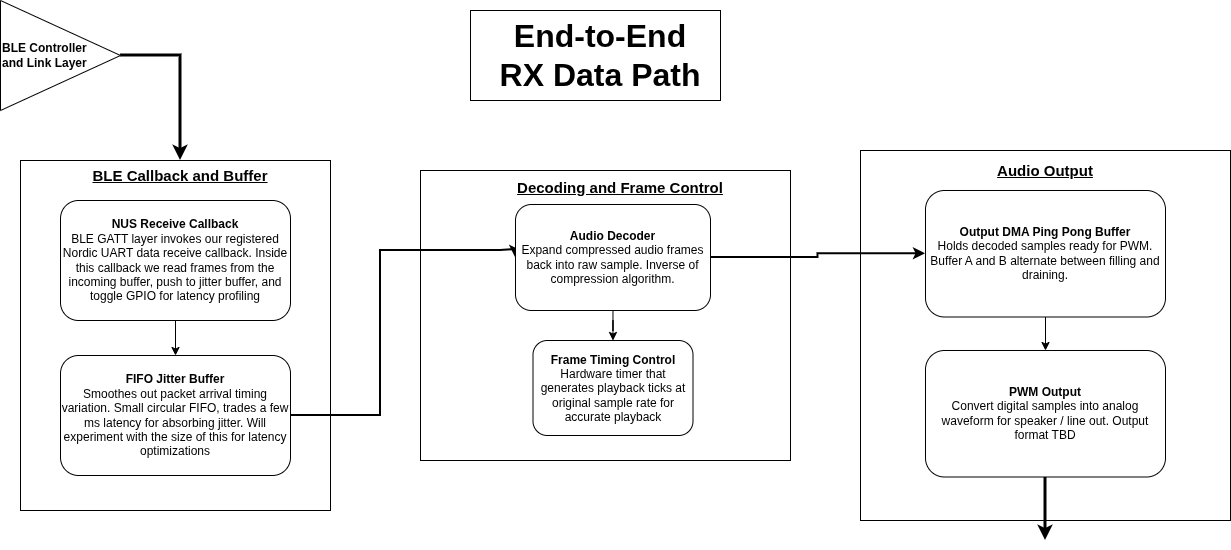

The diagram above was exported from draw.io. Its source (the exported page's mxGraphModel, read from the mxfile embedded in the PNG):
<mxGraphModel dx="1573" dy="1129" grid="1" gridSize="10" guides="1" tooltips="1" connect="1" arrows="1" fold="1" page="1" pageScale="1" pageWidth="1400" pageHeight="850" math="0" shadow="0">
  <root>
    <mxCell id="0" />
    <mxCell id="1" parent="0" />
    <mxCell id="yIblNOU87kr-va6KTE0w-55" value="" style="rounded=0;whiteSpace=wrap;html=1;" parent="1" vertex="1">
      <mxGeometry x="550" y="60" width="250" height="90" as="geometry" />
    </mxCell>
    <mxCell id="yIblNOU87kr-va6KTE0w-4" value="" style="rounded=0;whiteSpace=wrap;html=1;movable=1;resizable=1;rotatable=1;deletable=1;editable=1;locked=0;connectable=1;" parent="1" vertex="1">
      <mxGeometry x="100" y="210" width="310" height="350" as="geometry" />
    </mxCell>
    <mxCell id="yIblNOU87kr-va6KTE0w-5" value="" style="rounded=0;whiteSpace=wrap;html=1;movable=1;resizable=1;rotatable=1;deletable=1;editable=1;locked=0;connectable=1;" parent="1" vertex="1">
      <mxGeometry x="500" y="220" width="370" height="290" as="geometry" />
    </mxCell>
    <mxCell id="yIblNOU87kr-va6KTE0w-6" value="" style="rounded=0;whiteSpace=wrap;html=1;movable=1;resizable=1;rotatable=1;deletable=1;editable=1;locked=0;connectable=1;" parent="1" vertex="1">
      <mxGeometry x="940" y="200" width="370" height="370" as="geometry" />
    </mxCell>
    <mxCell id="yIblNOU87kr-va6KTE0w-18" style="edgeStyle=orthogonalEdgeStyle;rounded=0;orthogonalLoop=1;jettySize=auto;html=1;entryX=0.5;entryY=0;entryDx=0;entryDy=0;movable=1;resizable=1;rotatable=1;deletable=1;editable=1;locked=0;connectable=1;" parent="1" source="yIblNOU87kr-va6KTE0w-12" target="yIblNOU87kr-va6KTE0w-13" edge="1">
      <mxGeometry relative="1" as="geometry" />
    </mxCell>
    <mxCell id="yIblNOU87kr-va6KTE0w-12" value="&lt;b&gt;NUS Receive Callback&lt;/b&gt;&lt;div&gt;BLE GATT layer invokes our registered Nordic UART data receive callback. Inside this callback we read frames from the incoming buffer, push to jitter buffer, and toggle GPIO for latency profiling&lt;/div&gt;" style="rounded=1;whiteSpace=wrap;html=1;movable=1;resizable=1;rotatable=1;deletable=1;editable=1;locked=0;connectable=1;" parent="1" vertex="1">
      <mxGeometry x="140" y="250" width="230" height="120" as="geometry" />
    </mxCell>
    <mxCell id="WdjsumvgF_qxu74EDTBZ-2" style="edgeStyle=orthogonalEdgeStyle;rounded=0;orthogonalLoop=1;jettySize=auto;html=1;exitX=1;exitY=0.5;exitDx=0;exitDy=0;entryX=0;entryY=0.5;entryDx=0;entryDy=0;strokeWidth=2;" edge="1" parent="1" source="yIblNOU87kr-va6KTE0w-13" target="yIblNOU87kr-va6KTE0w-25">
      <mxGeometry relative="1" as="geometry">
        <Array as="points">
          <mxPoint x="460" y="465" />
          <mxPoint x="460" y="300" />
          <mxPoint x="580" y="300" />
          <mxPoint x="580" y="299" />
        </Array>
      </mxGeometry>
    </mxCell>
    <mxCell id="yIblNOU87kr-va6KTE0w-13" value="&lt;b&gt;FIFO Jitter Buffer&lt;/b&gt;&lt;br&gt;&lt;div&gt;Smoothes out packet arrival timing variation. Small circular FIFO, trades a few ms latency for absorbing jitter. Will experiment with the size of this for latency optimizations&lt;/div&gt;" style="rounded=1;whiteSpace=wrap;html=1;movable=1;resizable=1;rotatable=1;deletable=1;editable=1;locked=0;connectable=1;" parent="1" vertex="1">
      <mxGeometry x="140" y="405" width="230" height="120" as="geometry" />
    </mxCell>
    <mxCell id="yIblNOU87kr-va6KTE0w-21" value="&lt;font style=&quot;font-size: 15px;&quot;&gt;&lt;u&gt;BLE Callback and Buffer&lt;/u&gt;&lt;/font&gt;" style="text;html=1;whiteSpace=wrap;strokeColor=none;fillColor=none;align=center;verticalAlign=middle;rounded=0;fontStyle=1;strokeWidth=6;movable=1;resizable=1;rotatable=1;deletable=1;editable=1;locked=0;connectable=1;" parent="1" vertex="1">
      <mxGeometry x="160" y="210" width="200" height="30" as="geometry" />
    </mxCell>
    <mxCell id="yIblNOU87kr-va6KTE0w-22" value="&lt;font style=&quot;font-size: 15px;&quot;&gt;&lt;u&gt;Decoding and Frame Control&lt;/u&gt;&lt;/font&gt;" style="text;html=1;whiteSpace=wrap;strokeColor=none;fillColor=none;align=center;verticalAlign=middle;rounded=0;fontStyle=1;strokeWidth=6;" parent="1" vertex="1">
      <mxGeometry x="595" y="220" width="210" height="34" as="geometry" />
    </mxCell>
    <mxCell id="yIblNOU87kr-va6KTE0w-23" value="&lt;font style=&quot;font-size: 15px;&quot;&gt;&lt;u&gt;Audio Output&lt;/u&gt;&lt;/font&gt;" style="text;html=1;whiteSpace=wrap;strokeColor=none;fillColor=none;align=center;verticalAlign=middle;rounded=0;fontStyle=1;strokeWidth=6;" parent="1" vertex="1">
      <mxGeometry x="1010" y="210" width="230" height="20" as="geometry" />
    </mxCell>
    <mxCell id="yIblNOU87kr-va6KTE0w-30" style="edgeStyle=orthogonalEdgeStyle;rounded=0;orthogonalLoop=1;jettySize=auto;html=1;" parent="1" source="yIblNOU87kr-va6KTE0w-25" target="yIblNOU87kr-va6KTE0w-26" edge="1">
      <mxGeometry relative="1" as="geometry" />
    </mxCell>
    <mxCell id="WdjsumvgF_qxu74EDTBZ-8" style="edgeStyle=orthogonalEdgeStyle;rounded=0;orthogonalLoop=1;jettySize=auto;html=1;exitX=1;exitY=0.5;exitDx=0;exitDy=0;entryX=0;entryY=0.5;entryDx=0;entryDy=0;strokeWidth=2;" edge="1" parent="1" source="yIblNOU87kr-va6KTE0w-25" target="yIblNOU87kr-va6KTE0w-34">
      <mxGeometry relative="1" as="geometry" />
    </mxCell>
    <mxCell id="yIblNOU87kr-va6KTE0w-25" value="&lt;div&gt;&lt;b&gt;Audio Decoder&lt;/b&gt;&lt;/div&gt;&lt;div&gt;Expand compressed audio frames back into raw sample. Inverse of compression algorithm.&lt;/div&gt;" style="rounded=1;whiteSpace=wrap;html=1;" parent="1" vertex="1">
      <mxGeometry x="595" y="254" width="195" height="106" as="geometry" />
    </mxCell>
    <mxCell id="yIblNOU87kr-va6KTE0w-26" value="&lt;b&gt;Frame Timing Control&lt;/b&gt;&lt;div&gt;Hardware timer that generates playback ticks at original sample rate for accurate playback&lt;/div&gt;" style="rounded=1;whiteSpace=wrap;html=1;" parent="1" vertex="1">
      <mxGeometry x="612.5" y="390" width="160" height="95" as="geometry" />
    </mxCell>
    <mxCell id="yIblNOU87kr-va6KTE0w-51" style="edgeStyle=orthogonalEdgeStyle;rounded=0;orthogonalLoop=1;jettySize=auto;html=1;entryX=0.5;entryY=0;entryDx=0;entryDy=0;" parent="1" source="yIblNOU87kr-va6KTE0w-34" target="yIblNOU87kr-va6KTE0w-35" edge="1">
      <mxGeometry relative="1" as="geometry" />
    </mxCell>
    <mxCell id="yIblNOU87kr-va6KTE0w-34" value="&lt;div&gt;&lt;span style=&quot;background-color: transparent; color: light-dark(rgb(0, 0, 0), rgb(255, 255, 255));&quot;&gt;&lt;b&gt;Output DMA Ping Pong Buffer&lt;/b&gt;&lt;/span&gt;&lt;/div&gt;&lt;div&gt;Holds decoded samples ready for PWM. Buffer A and B alternate between filling and draining.&lt;/div&gt;" style="rounded=1;whiteSpace=wrap;html=1;" parent="1" vertex="1">
      <mxGeometry x="1005" y="240" width="240" height="126.5" as="geometry" />
    </mxCell>
    <mxCell id="yIblNOU87kr-va6KTE0w-52" style="edgeStyle=orthogonalEdgeStyle;rounded=0;orthogonalLoop=1;jettySize=auto;html=1;strokeWidth=3;" parent="1" source="yIblNOU87kr-va6KTE0w-35" edge="1">
      <mxGeometry relative="1" as="geometry">
        <mxPoint x="1125" y="590" as="targetPoint" />
      </mxGeometry>
    </mxCell>
    <mxCell id="yIblNOU87kr-va6KTE0w-35" value="&lt;b&gt;PWM Output&lt;/b&gt;&lt;br&gt;&lt;div&gt;Convert digital samples into analog waveform for speaker / line out. Output format TBD&lt;/div&gt;" style="rounded=1;whiteSpace=wrap;html=1;" parent="1" vertex="1">
      <mxGeometry x="1005" y="400" width="240" height="126.5" as="geometry" />
    </mxCell>
    <mxCell id="WdjsumvgF_qxu74EDTBZ-6" style="edgeStyle=orthogonalEdgeStyle;rounded=0;orthogonalLoop=1;jettySize=auto;html=1;entryX=0.5;entryY=0;entryDx=0;entryDy=0;strokeWidth=3;" edge="1" parent="1" source="yIblNOU87kr-va6KTE0w-50" target="yIblNOU87kr-va6KTE0w-21">
      <mxGeometry relative="1" as="geometry">
        <Array as="points">
          <mxPoint x="260" y="105" />
        </Array>
      </mxGeometry>
    </mxCell>
    <mxCell id="yIblNOU87kr-va6KTE0w-50" value="&lt;span&gt;BLE Controller&amp;nbsp;&lt;/span&gt;&lt;div&gt;&lt;span&gt;and Link Layer&lt;/span&gt;&lt;/div&gt;" style="triangle;whiteSpace=wrap;html=1;align=left;fontStyle=1" parent="1" vertex="1">
      <mxGeometry x="80" y="50" width="120" height="110" as="geometry" />
    </mxCell>
    <mxCell id="yIblNOU87kr-va6KTE0w-54" value="&lt;font style=&quot;font-size: 32px;&quot;&gt;End-to-End RX Data Path&lt;/font&gt;" style="text;html=1;whiteSpace=wrap;strokeColor=none;fillColor=none;align=center;verticalAlign=middle;rounded=0;fontStyle=1" parent="1" vertex="1">
      <mxGeometry x="575" y="90" width="210" height="30" as="geometry" />
    </mxCell>
    <mxCell id="WdjsumvgF_qxu74EDTBZ-1" style="edgeStyle=orthogonalEdgeStyle;rounded=0;orthogonalLoop=1;jettySize=auto;html=1;exitX=0.5;exitY=1;exitDx=0;exitDy=0;movable=1;resizable=1;rotatable=1;deletable=1;editable=1;locked=0;connectable=1;" edge="1" parent="1" source="yIblNOU87kr-va6KTE0w-4" target="yIblNOU87kr-va6KTE0w-4">
      <mxGeometry relative="1" as="geometry" />
    </mxCell>
  </root>
</mxGraphModel>